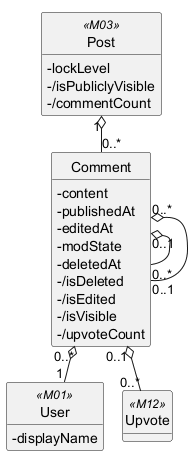

The diagram above was rendered by PlantUML. Its source (embedded in the PNG):
@startuml
!pragma layout smetana
hide circle
hide methods
skinparam classAttributeIconSize 0

class Comment {
  -content
  -publishedAt
  -editedAt
  -modState
  -deletedAt
  -/isDeleted
  -/isEdited
  -/isVisible
  -/upvoteCount
}
class Post <<M03>> {
  -lockLevel
  -/isPubliclyVisible
  -/commentCount
}
class User <<M01>> {
  -displayName
}
class Upvote <<M12>> {
}

Post "1" o-- "0..*" Comment
Comment "0..*" o-- "1" User
Comment "0..1" o-- "0..*" Comment
Comment "0..*" o-- "0..1" Comment
Comment "0..1" o-- "0..*" Upvote

@enduml